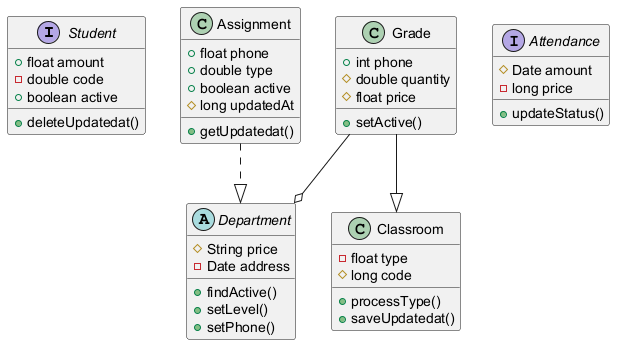

The diagram above was rendered by PlantUML. Its source (embedded in the PNG):
@startuml

interface Student {
  +float amount
  -double code
  +boolean active
  +deleteUpdatedat()
}
class Grade {
  +int phone
  #double quantity
  #float price
  +setActive()
}
class Assignment {
  +float phone
  +double type
  +boolean active
  #long updatedAt
  +getUpdatedat()
}
interface Attendance {
  #Date amount
  -long price
  +updateStatus()
}
abstract class Department {
  #String price
  -Date address
  +findActive()
  +setLevel()
  +setPhone()
}
class Classroom {
  -float type
  #long code
  +processType()
  +saveUpdatedat()
}
Grade --|> Classroom
Assignment ..|> Department
Grade --o Department
@enduml